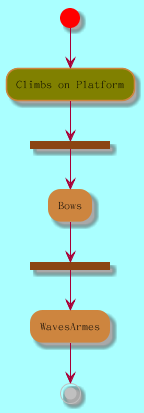

The diagram above was rendered by PlantUML. Its source (embedded in the PNG):
@startuml

skinparam backgroundColor #AAFFFF
skinparam activity {
StartColor red
BarColor SaddleBrown
EndColor Silver
BackgroundColor Peru
BackgroundColor<< Begin >> Olive
BorderColor Peru
FontName Impact
}

(*) --> "Climbs on Platform" << Begin >>
--> === S1 ===
--> Bows
--> === S2 ===
--> WavesArmes
--> (*)

@enduml